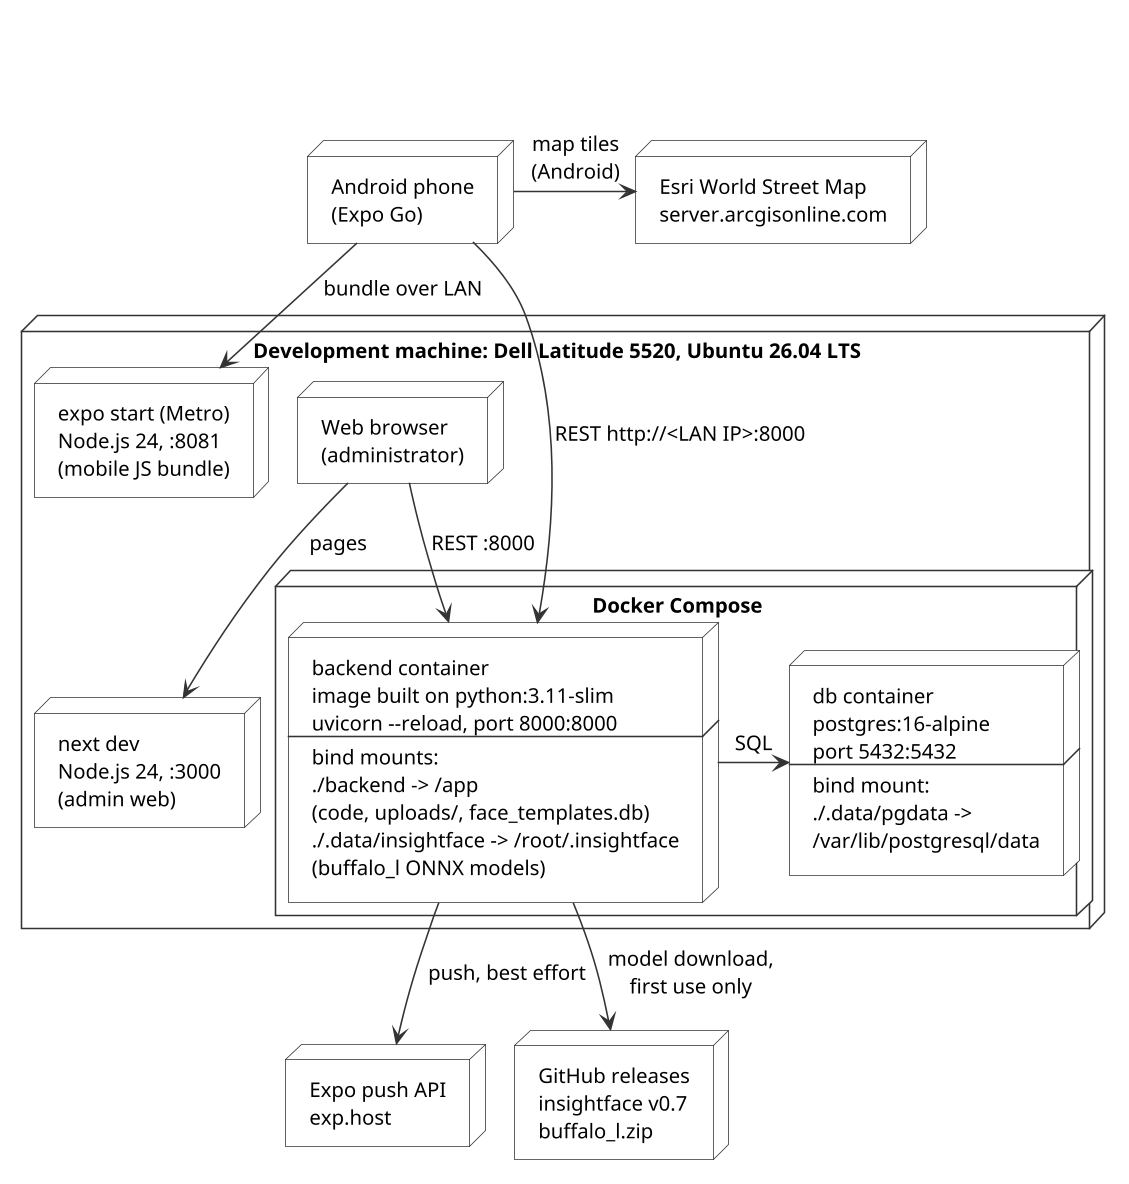

The diagram above was rendered by PlantUML. Its source (embedded in the PNG):
@startuml ch5-deployment
skinparamlocked dpi 150
!pragma layout smetana
title \n\n
skinparam shadowing false
skinparam defaultFontName Arial
skinparam defaultFontSize 13
skinparam node {
  BackgroundColor #FFFFFF
  BorderColor #333333
}
skinparam cloud {
  BackgroundColor #FFFFFF
  BorderColor #333333
}
skinparam arrow {
  Color #333333
}

node "Android phone\n(Expo Go)" as PHONE

node "Development machine: Dell Latitude 5520, Ubuntu 26.04 LTS" as DEV {
  node "Web browser\n(administrator)" as BROWSER
  node "next dev\nNode.js 24, :3000\n(admin web)" as NEXT
  node "expo start (Metro)\nNode.js 24, :8081\n(mobile JS bundle)" as METRO
  node "Docker Compose" as DC {
    node "backend container\nimage built on python:3.11-slim\nuvicorn --reload, port 8000:8000\n----\nbind mounts:\n./backend -> /app\n(code, uploads/, face_templates.db)\n./.data/insightface -> /root/.insightface\n(buffalo_l ONNX models)" as BE
    node "db container\npostgres:16-alpine\nport 5432:5432\n----\nbind mount:\n./.data/pgdata ->\n/var/lib/postgresql/data" as DB
  }
}

node "Expo push API\nexp.host" as EXPO
node "Esri World Street Map\nserver.arcgisonline.com" as OSM
node "GitHub releases\ninsightface v0.7\nbuffalo_l.zip" as GH

BROWSER -down-> NEXT : pages
BROWSER -down-> BE : REST :8000
PHONE -down-> METRO : bundle over LAN
PHONE -down-> BE : REST http://<LAN IP>:8000
BE -right-> DB : SQL
PHONE -right-> OSM : map tiles\n(Android)
BE -down-> EXPO : push, best effort
BE -down-> GH : model download,\nfirst use only
@enduml